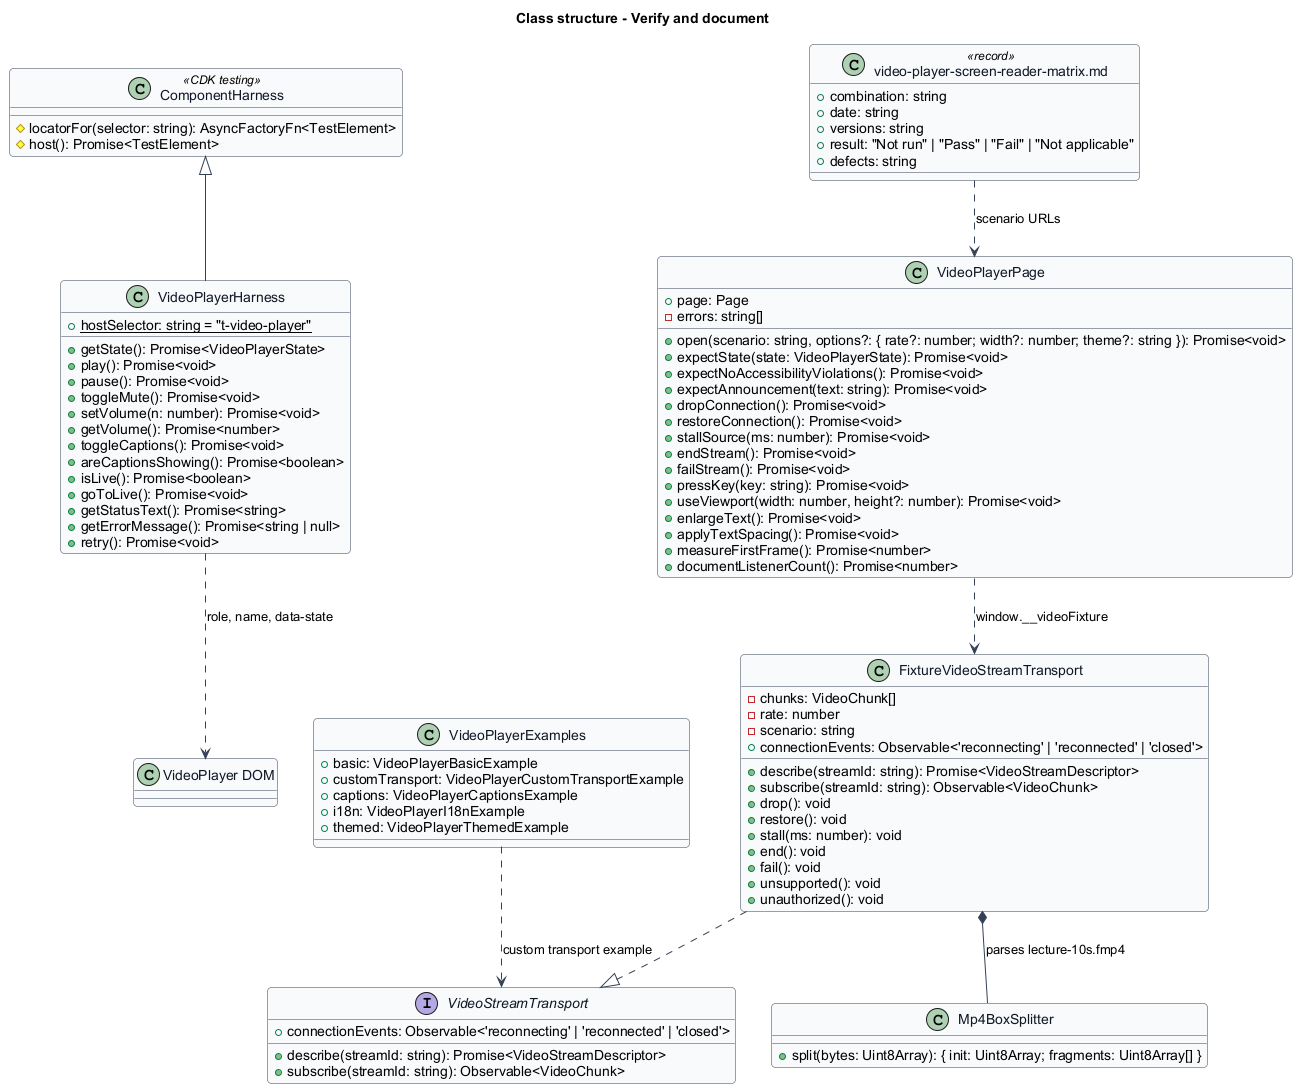

The diagram above was rendered by PlantUML. Its source (embedded in the PNG):
@startuml
skinparam backgroundColor #FFFFFF
skinparam shadowing false
skinparam roundcorner 8
skinparam defaultFontName Arial
skinparam ArrowColor #344054
skinparam class {
  BorderColor #344054
  FontColor #101828
  BackgroundColor #F9FAFB
}
title Class structure - Verify and document

class VideoPlayerHarness {
  {static} +hostSelector: string = "t-video-player"
  +getState(): Promise<VideoPlayerState>
  +play(): Promise<void>
  +pause(): Promise<void>
  +toggleMute(): Promise<void>
  +setVolume(n: number): Promise<void>
  +getVolume(): Promise<number>
  +toggleCaptions(): Promise<void>
  +areCaptionsShowing(): Promise<boolean>
  +isLive(): Promise<boolean>
  +goToLive(): Promise<void>
  +getStatusText(): Promise<string>
  +getErrorMessage(): Promise<string | null>
  +retry(): Promise<void>
}

class "ComponentHarness" as CdkHarness <<CDK testing>> {
  #locatorFor(selector: string): AsyncFactoryFn<TestElement>
  #host(): Promise<TestElement>
}

class VideoPlayerPage {
  +page: Page
  -errors: string[]
  +open(scenario: string, options?: { rate?: number; width?: number; theme?: string }): Promise<void>
  +expectState(state: VideoPlayerState): Promise<void>
  +expectNoAccessibilityViolations(): Promise<void>
  +expectAnnouncement(text: string): Promise<void>
  +dropConnection(): Promise<void>
  +restoreConnection(): Promise<void>
  +stallSource(ms: number): Promise<void>
  +endStream(): Promise<void>
  +failStream(): Promise<void>
  +pressKey(key: string): Promise<void>
  +useViewport(width: number, height?: number): Promise<void>
  +enlargeText(): Promise<void>
  +applyTextSpacing(): Promise<void>
  +measureFirstFrame(): Promise<number>
  +documentListenerCount(): Promise<number>
}

class FixtureVideoStreamTransport {
  -chunks: VideoChunk[]
  -rate: number
  -scenario: string
  +describe(streamId: string): Promise<VideoStreamDescriptor>
  +subscribe(streamId: string): Observable<VideoChunk>
  +connectionEvents: Observable<'reconnecting' | 'reconnected' | 'closed'>
  +drop(): void
  +restore(): void
  +stall(ms: number): void
  +end(): void
  +fail(): void
  +unsupported(): void
  +unauthorized(): void
}

class Mp4BoxSplitter {
  +split(bytes: Uint8Array): { init: Uint8Array; fragments: Uint8Array[] }
}

interface VideoStreamTransport {
  +describe(streamId: string): Promise<VideoStreamDescriptor>
  +subscribe(streamId: string): Observable<VideoChunk>
  +connectionEvents: Observable<'reconnecting' | 'reconnected' | 'closed'>
}

class VideoPlayerExamples {
  +basic: VideoPlayerBasicExample
  +customTransport: VideoPlayerCustomTransportExample
  +captions: VideoPlayerCaptionsExample
  +i18n: VideoPlayerI18nExample
  +themed: VideoPlayerThemedExample
}

class "video-player-screen-reader-matrix.md" as Matrix <<record>> {
  +combination: string
  +date: string
  +versions: string
  +result: "Not run" | "Pass" | "Fail" | "Not applicable"
  +defects: string
}

CdkHarness <|-- VideoPlayerHarness
VideoPlayerHarness ..> "VideoPlayer DOM" : role, name, data-state
VideoPlayerPage ..> FixtureVideoStreamTransport : window.__videoFixture
FixtureVideoStreamTransport ..|> VideoStreamTransport
FixtureVideoStreamTransport *-- Mp4BoxSplitter : parses lecture-10s.fmp4
VideoPlayerExamples ..> VideoStreamTransport : custom transport example
Matrix ..> VideoPlayerPage : scenario URLs
@enduml